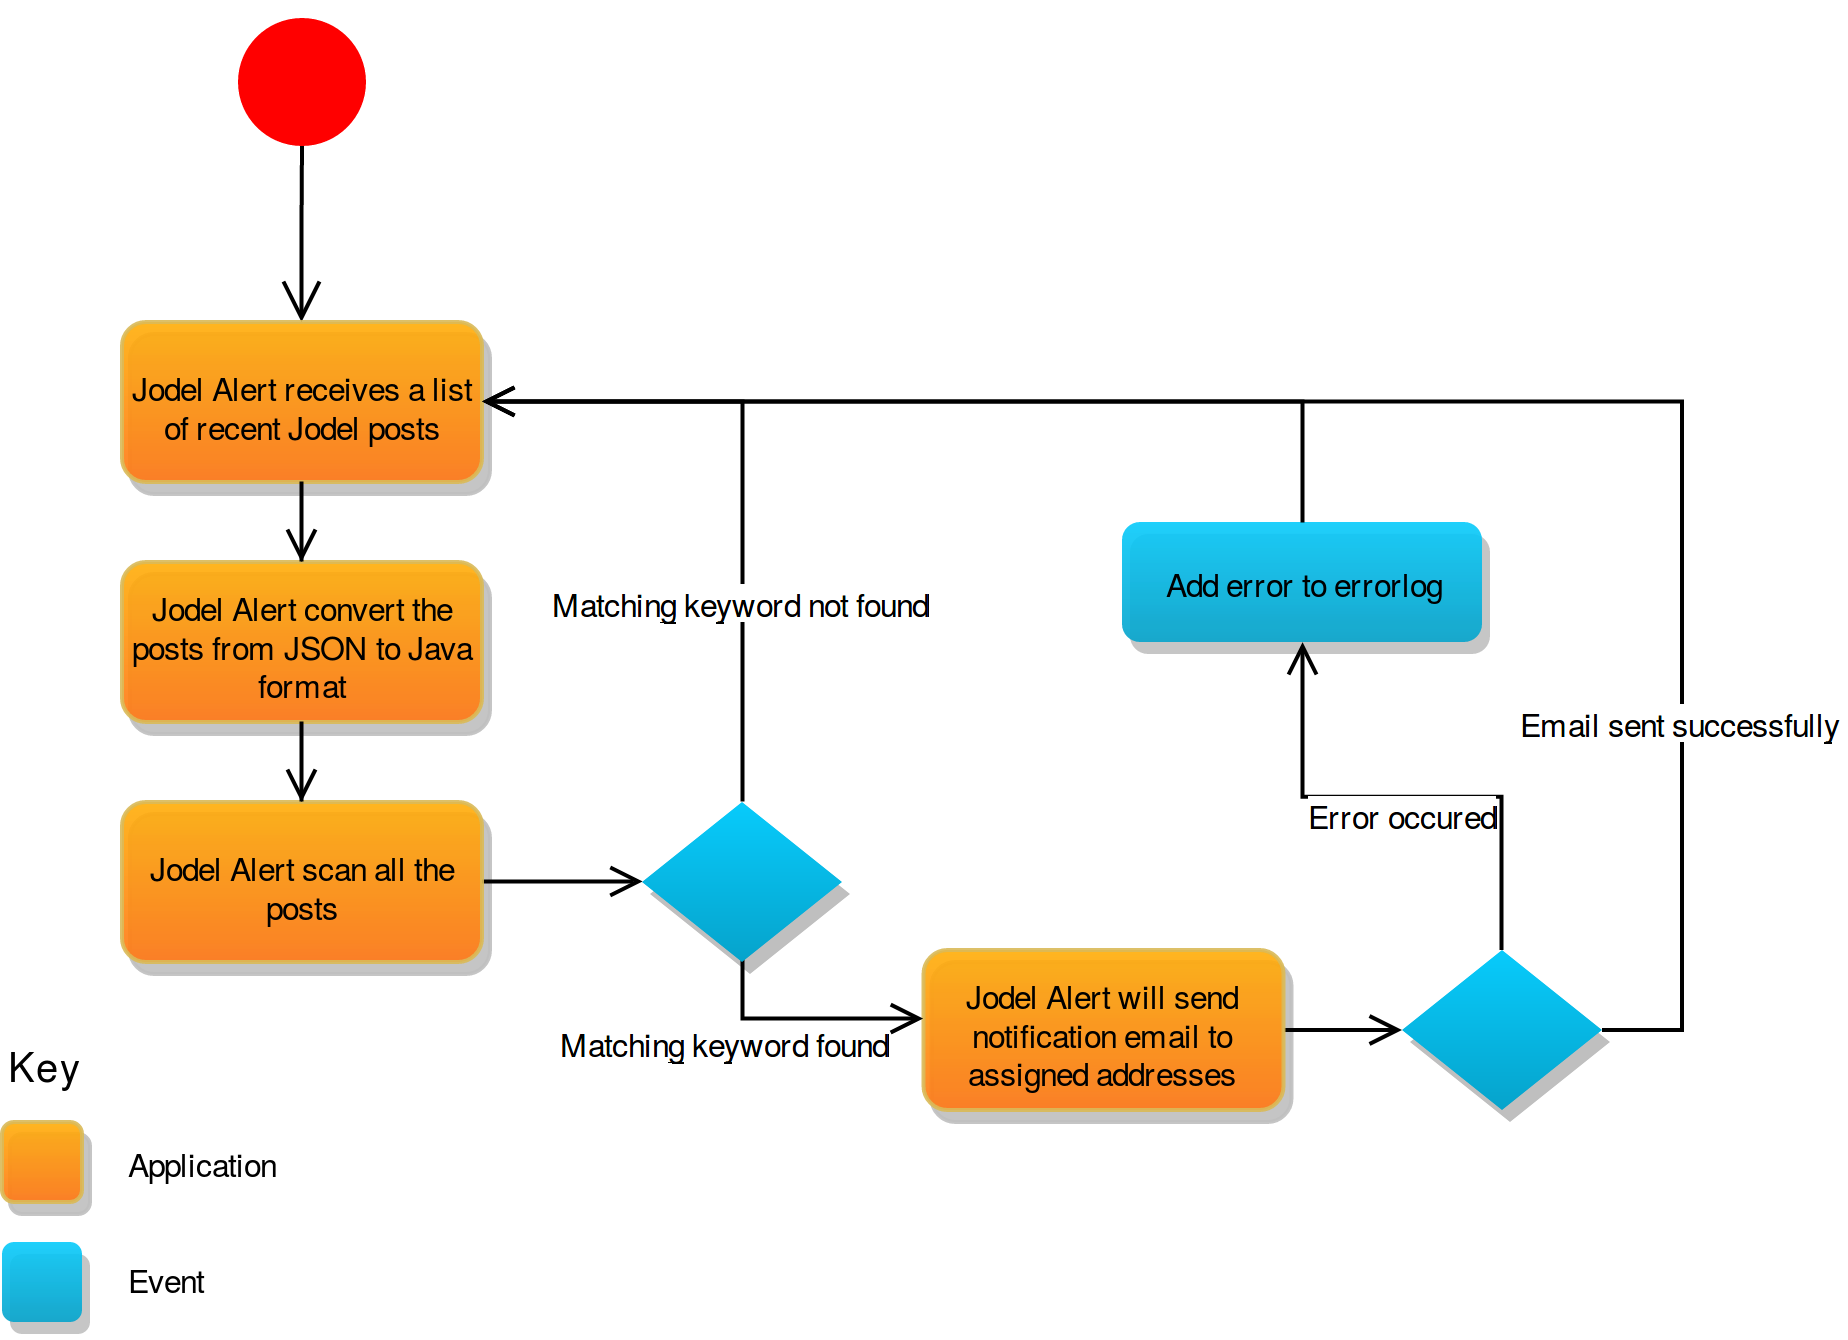

The diagram above was exported from draw.io. Its source (the exported page's mxGraphModel, read from the mxfile embedded in the PNG):
<mxGraphModel dx="634" dy="329" grid="1" gridSize="10" guides="1" tooltips="1" connect="1" arrows="1" fold="1" page="1" pageScale="1" pageWidth="850" pageHeight="1100" math="0" shadow="0">
  <root>
    <mxCell id="0" />
    <mxCell id="1" parent="0" />
    <mxCell id="7ef5370e6115c8a4-1" value="" style="ellipse;html=1;shape=startState;fillColor=#FF0000;strokeColor=none;" vertex="1" parent="1">
      <mxGeometry x="105" y="190" width="40" height="40" as="geometry" />
    </mxCell>
    <mxCell id="7ef5370e6115c8a4-2" value="" style="edgeStyle=orthogonalEdgeStyle;html=1;verticalAlign=bottom;endArrow=open;endSize=8;strokeColor=#000000;rounded=0;" edge="1" parent="1" target="7ef5370e6115c8a4-3">
      <mxGeometry relative="1" as="geometry">
        <mxPoint x="125" y="266" as="targetPoint" />
        <mxPoint x="125" y="226.00000000000006" as="sourcePoint" />
        <Array as="points" />
      </mxGeometry>
    </mxCell>
    <mxCell id="7ef5370e6115c8a4-3" value="Jodel Alert receives a list of recent Jodel posts" style="rounded=1;whiteSpace=wrap;html=1;strokeColor=#DBBB58;fillColor=#FFAE08;fontSize=8;fontColor=#000000;opacity=90;gradientColor=#FF7715;shadow=1;labelBorderColor=none;" vertex="1" parent="1">
      <mxGeometry x="80" y="270" width="90" height="40" as="geometry" />
    </mxCell>
    <mxCell id="7ef5370e6115c8a4-4" value="Jodel Alert convert the posts from JSON to Java format" style="rounded=1;whiteSpace=wrap;html=1;strokeColor=#DBBB58;fillColor=#FFAE08;fontSize=8;fontColor=#000000;opacity=90;comic=0;shadow=1;gradientColor=#FF7715;" vertex="1" parent="1">
      <mxGeometry x="80" y="330" width="90" height="40" as="geometry" />
    </mxCell>
    <mxCell id="3f3c56ca2f38ba33-4" style="edgeStyle=orthogonalEdgeStyle;rounded=0;html=1;exitX=1;exitY=0.5;endArrow=open;endFill=0;jettySize=auto;orthogonalLoop=1;strokeColor=#000000;fontFamily=Helvetica;fontSize=8;fontColor=#000000;" edge="1" parent="1" source="7ef5370e6115c8a4-5" target="3f3c56ca2f38ba33-1">
      <mxGeometry relative="1" as="geometry" />
    </mxCell>
    <mxCell id="7ef5370e6115c8a4-5" value="Jodel Alert scan all the posts" style="rounded=1;whiteSpace=wrap;html=1;strokeColor=#DBBB58;fillColor=#FFAE08;fontSize=8;fontColor=#000000;opacity=90;shadow=1;gradientColor=#FF7715;" vertex="1" parent="1">
      <mxGeometry x="80" y="390" width="90" height="40" as="geometry" />
    </mxCell>
    <mxCell id="7ef5370e6115c8a4-9" style="edgeStyle=orthogonalEdgeStyle;rounded=0;html=1;exitX=0.5;exitY=1;endArrow=open;endFill=0;jettySize=auto;orthogonalLoop=1;strokeColor=#000000;fontSize=8;fontColor=#FFFFFF;" edge="1" parent="1" source="7ef5370e6115c8a4-3" target="7ef5370e6115c8a4-4">
      <mxGeometry relative="1" as="geometry" />
    </mxCell>
    <mxCell id="7ef5370e6115c8a4-10" style="edgeStyle=orthogonalEdgeStyle;rounded=0;html=1;exitX=0.5;exitY=1;endArrow=open;endFill=0;jettySize=auto;orthogonalLoop=1;strokeColor=#000000;fontSize=8;fontColor=#FFFFFF;" edge="1" parent="1" source="7ef5370e6115c8a4-4" target="7ef5370e6115c8a4-5">
      <mxGeometry relative="1" as="geometry" />
    </mxCell>
    <mxCell id="3f3c56ca2f38ba33-9" style="edgeStyle=orthogonalEdgeStyle;rounded=0;html=1;exitX=1;exitY=0.5;endArrow=open;endFill=0;jettySize=auto;orthogonalLoop=1;strokeColor=#000000;fontFamily=Helvetica;fontSize=8;fontColor=#000000;" edge="1" parent="1" source="7ef5370e6115c8a4-13" target="3f3c56ca2f38ba33-8">
      <mxGeometry relative="1" as="geometry" />
    </mxCell>
    <mxCell id="7ef5370e6115c8a4-13" value="Jodel Alert will send notification email to assigned addresses" style="rounded=1;whiteSpace=wrap;html=1;strokeColor=#DBBB58;fillColor=#FFAE08;fontSize=8;fontColor=#000000;opacity=90;shadow=1;gradientColor=#FF7715;" vertex="1" parent="1">
      <mxGeometry x="280.3809523809524" y="427" width="90" height="40" as="geometry" />
    </mxCell>
    <mxCell id="7ef5370e6115c8a4-15" value="Add error to errorlog" style="rounded=1;whiteSpace=wrap;html=1;strokeColor=none;fillColor=#07CBFC;fontSize=8;fontColor=#000000;gradientColor=#06A3CB;opacity=90;shadow=1;fontFamily=Helvetica;" vertex="1" parent="1">
      <mxGeometry x="330" y="320" width="90" height="30" as="geometry" />
    </mxCell>
    <mxCell id="7ef5370e6115c8a4-29" style="edgeStyle=orthogonalEdgeStyle;rounded=0;html=1;exitX=0.5;exitY=0;entryX=1;entryY=0.5;endArrow=open;endFill=0;jettySize=auto;orthogonalLoop=1;strokeColor=#000000;fontSize=8;fontColor=#FFFFFF;" edge="1" parent="1" source="7ef5370e6115c8a4-15" target="7ef5370e6115c8a4-3">
      <mxGeometry relative="1" as="geometry" />
    </mxCell>
    <mxCell id="133447f139397e52-3" value="Key" style="text;html=1;resizable=0;points=[];autosize=1;align=left;verticalAlign=top;spacingTop=-4;fontSize=10;fontFamily=Helvetica;fontColor=#000000;" vertex="1" parent="1">
      <mxGeometry x="50" y="447" width="30" height="10" as="geometry" />
    </mxCell>
    <mxCell id="133447f139397e52-6" value="" style="rounded=1;whiteSpace=wrap;html=1;strokeColor=#DBBB58;fillColor=#FFAE08;fontSize=8;fontColor=#000000;opacity=90;shadow=1;gradientColor=#FF7715;" vertex="1" parent="1">
      <mxGeometry x="50" y="470" width="20" height="20" as="geometry" />
    </mxCell>
    <mxCell id="133447f139397e52-7" value="Application" style="text;html=1;resizable=0;points=[];autosize=1;align=left;verticalAlign=top;spacingTop=-4;fontSize=8;fontFamily=Helvetica;fontColor=#000000;" vertex="1" parent="1">
      <mxGeometry x="80" y="473" width="70" height="10" as="geometry" />
    </mxCell>
    <mxCell id="133447f139397e52-9" value="" style="rounded=1;whiteSpace=wrap;html=1;strokeColor=none;fillColor=#07CBFC;fontSize=8;fontColor=#000000;opacity=90;shadow=1;gradientColor=#06A3CB;" vertex="1" parent="1">
      <mxGeometry x="50" y="500" width="20" height="20" as="geometry" />
    </mxCell>
    <mxCell id="133447f139397e52-10" value="Event" style="text;html=1;resizable=0;points=[];autosize=1;align=left;verticalAlign=top;spacingTop=-4;fontSize=8;fontFamily=Helvetica;fontColor=#000000;" vertex="1" parent="1">
      <mxGeometry x="80" y="502" width="30" height="10" as="geometry" />
    </mxCell>
    <mxCell id="3f3c56ca2f38ba33-2" style="edgeStyle=orthogonalEdgeStyle;rounded=0;html=1;exitX=0.5;exitY=0;endArrow=open;endFill=0;jettySize=auto;orthogonalLoop=1;strokeColor=#000000;fontFamily=Helvetica;fontSize=8;fontColor=#000000;" edge="1" parent="1" source="3f3c56ca2f38ba33-1" target="7ef5370e6115c8a4-3">
      <mxGeometry relative="1" as="geometry">
        <Array as="points">
          <mxPoint x="235" y="290" />
        </Array>
      </mxGeometry>
    </mxCell>
    <mxCell id="3f3c56ca2f38ba33-3" value="Matching keyword not found" style="text;html=1;resizable=0;points=[];align=center;verticalAlign=middle;labelBackgroundColor=#ffffff;fontSize=8;fontFamily=Helvetica;fontColor=#000000;" vertex="1" connectable="0" parent="3f3c56ca2f38ba33-2">
      <mxGeometry x="-0.6678" y="-1" relative="1" as="geometry">
        <mxPoint x="-1" y="-23" as="offset" />
      </mxGeometry>
    </mxCell>
    <mxCell id="3f3c56ca2f38ba33-6" style="edgeStyle=orthogonalEdgeStyle;rounded=0;html=1;exitX=0.5;exitY=1;endArrow=open;endFill=0;jettySize=auto;orthogonalLoop=1;strokeColor=#000000;fontFamily=Helvetica;fontSize=8;fontColor=#000000;" edge="1" parent="1">
      <mxGeometry relative="1" as="geometry">
        <mxPoint x="235.1428571428571" y="426.8571428571429" as="sourcePoint" />
        <mxPoint x="280.3809523809524" y="444" as="targetPoint" />
        <Array as="points">
          <mxPoint x="235" y="444" />
        </Array>
      </mxGeometry>
    </mxCell>
    <mxCell id="3f3c56ca2f38ba33-7" value="Matching keyword found" style="text;html=1;resizable=0;points=[];align=center;verticalAlign=middle;labelBackgroundColor=#ffffff;fontSize=8;fontFamily=Helvetica;fontColor=#000000;" vertex="1" connectable="0" parent="3f3c56ca2f38ba33-6">
      <mxGeometry x="0.1009" y="-1" relative="1" as="geometry">
        <mxPoint x="-22" y="5" as="offset" />
      </mxGeometry>
    </mxCell>
    <mxCell id="3f3c56ca2f38ba33-1" value="" style="rhombus;whiteSpace=wrap;html=1;shadow=1;glass=0;comic=0;strokeColor=none;fillColor=#07CBFC;gradientColor=#06A3CB;fontFamily=Helvetica;fontSize=8;fontColor=#000000;" vertex="1" parent="1">
      <mxGeometry x="210" y="390" width="50" height="40" as="geometry" />
    </mxCell>
    <mxCell id="3f3c56ca2f38ba33-10" style="edgeStyle=orthogonalEdgeStyle;rounded=0;html=1;exitX=0.5;exitY=0;endArrow=open;endFill=0;jettySize=auto;orthogonalLoop=1;strokeColor=#000000;fontFamily=Helvetica;fontSize=8;fontColor=#000000;" edge="1" parent="1" source="3f3c56ca2f38ba33-8" target="7ef5370e6115c8a4-15">
      <mxGeometry relative="1" as="geometry" />
    </mxCell>
    <mxCell id="3f3c56ca2f38ba33-14" value="Error occured" style="text;html=1;resizable=0;points=[];align=center;verticalAlign=middle;labelBackgroundColor=#ffffff;fontSize=8;fontFamily=Helvetica;fontColor=#000000;" vertex="1" connectable="0" parent="3f3c56ca2f38ba33-10">
      <mxGeometry x="-0.3957" y="18" relative="1" as="geometry">
        <mxPoint x="-25" y="-14" as="offset" />
      </mxGeometry>
    </mxCell>
    <mxCell id="3f3c56ca2f38ba33-11" style="edgeStyle=orthogonalEdgeStyle;rounded=0;html=1;exitX=1;exitY=0.5;endArrow=open;endFill=0;jettySize=auto;orthogonalLoop=1;strokeColor=#000000;fontFamily=Helvetica;fontSize=8;fontColor=#000000;" edge="1" parent="1" source="3f3c56ca2f38ba33-8" target="7ef5370e6115c8a4-3">
      <mxGeometry relative="1" as="geometry">
        <mxPoint x="510" y="350" as="targetPoint" />
        <Array as="points">
          <mxPoint x="470" y="447" />
          <mxPoint x="470" y="290" />
        </Array>
      </mxGeometry>
    </mxCell>
    <mxCell id="3f3c56ca2f38ba33-12" value="Email sent successfully" style="text;html=1;resizable=0;points=[];align=center;verticalAlign=middle;labelBackgroundColor=#ffffff;fontSize=8;fontFamily=Helvetica;fontColor=#000000;" vertex="1" connectable="0" parent="3f3c56ca2f38ba33-11">
      <mxGeometry x="-0.5705" relative="1" as="geometry">
        <mxPoint y="5" as="offset" />
      </mxGeometry>
    </mxCell>
    <mxCell id="3f3c56ca2f38ba33-8" value="" style="rhombus;whiteSpace=wrap;html=1;shadow=1;glass=0;comic=0;strokeColor=none;fillColor=#07CBFC;gradientColor=#06A3CB;fontFamily=Helvetica;fontSize=8;fontColor=#000000;" vertex="1" parent="1">
      <mxGeometry x="400" y="427" width="50" height="40" as="geometry" />
    </mxCell>
  </root>
</mxGraphModel>